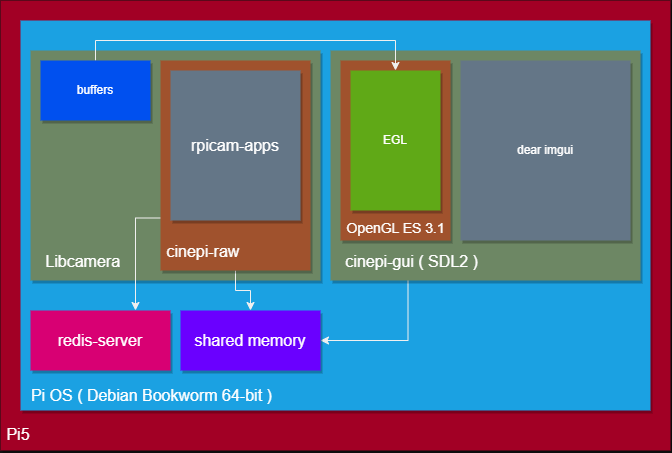

The diagram above was exported from draw.io. Its source (the exported page's mxGraphModel, read from the mxfile embedded in the PNG):
<mxGraphModel dx="1434" dy="866" grid="1" gridSize="10" guides="1" tooltips="1" connect="1" arrows="1" fold="1" page="1" pageScale="1" pageWidth="850" pageHeight="1100" math="0" shadow="0">
  <root>
    <mxCell id="0" />
    <mxCell id="1" parent="0" />
    <mxCell id="MNeyNkqma7h7vtalIz04-1" value="&lt;br&gt;&lt;br&gt;&lt;br&gt;&lt;br&gt;&lt;br&gt;&lt;br&gt;&lt;br&gt;&lt;br&gt;&lt;br&gt;&lt;br&gt;&lt;br&gt;&lt;br&gt;&lt;br&gt;&lt;br&gt;&lt;br&gt;&lt;br&gt;&lt;br&gt;&lt;br&gt;&lt;br&gt;&lt;br&gt;&lt;br&gt;&lt;font style=&quot;font-size: 16px;&quot;&gt;&amp;nbsp; &lt;br&gt;&lt;br&gt;&lt;br&gt;&lt;br&gt;&amp;nbsp; &lt;br&gt;&lt;br&gt;&amp;nbsp;Pi5&lt;/font&gt;" style="rounded=0;whiteSpace=wrap;html=1;strokeColor=none;align=left;fillColor=#a20025;fontColor=#ffffff;shadow=1;" vertex="1" parent="1">
      <mxGeometry x="90" y="380" width="670" height="450" as="geometry" />
    </mxCell>
    <mxCell id="MNeyNkqma7h7vtalIz04-2" value="&lt;br&gt;&lt;br&gt;&lt;br&gt;&lt;br&gt;&lt;br&gt;&lt;br&gt;&lt;br&gt;&lt;br&gt;&lt;br&gt;&lt;br&gt;&lt;br&gt;&lt;br&gt;&lt;br&gt;&lt;br&gt;&lt;br&gt;&lt;br&gt;&lt;br&gt;&lt;font style=&quot;font-size: 16px;&quot;&gt;&amp;nbsp; &lt;br&gt;&lt;br&gt;&lt;br&gt;&amp;nbsp; &amp;nbsp;&lt;br&gt;&lt;br&gt;&lt;br&gt;&amp;nbsp; Pi OS ( Debian Bookworm 64-bit )&lt;/font&gt;" style="rounded=0;whiteSpace=wrap;html=1;fillColor=#1ba1e2;fontColor=#ffffff;strokeColor=none;glass=0;shadow=1;align=left;" vertex="1" parent="1">
      <mxGeometry x="110" y="400" width="630" height="390" as="geometry" />
    </mxCell>
    <mxCell id="MNeyNkqma7h7vtalIz04-3" value="&lt;font style=&quot;font-size: 16px;&quot;&gt;&amp;nbsp;&lt;br&gt;&lt;br&gt;&lt;br&gt;&lt;br&gt;&lt;br&gt;&lt;br&gt;&lt;br&gt;&lt;br&gt;&lt;br&gt;&lt;br&gt;&amp;nbsp; &amp;nbsp;Libcamera&lt;/font&gt;" style="rounded=0;whiteSpace=wrap;html=1;fillColor=#6d8764;fontColor=#ffffff;strokeColor=none;align=left;shadow=1;" vertex="1" parent="1">
      <mxGeometry x="120" y="430" width="290" height="230" as="geometry" />
    </mxCell>
    <mxCell id="MNeyNkqma7h7vtalIz04-21" style="edgeStyle=orthogonalEdgeStyle;rounded=0;orthogonalLoop=1;jettySize=auto;html=1;exitX=0.25;exitY=1;exitDx=0;exitDy=0;entryX=1;entryY=0.5;entryDx=0;entryDy=0;" edge="1" parent="1" source="MNeyNkqma7h7vtalIz04-4" target="MNeyNkqma7h7vtalIz04-14">
      <mxGeometry relative="1" as="geometry" />
    </mxCell>
    <mxCell id="MNeyNkqma7h7vtalIz04-4" value="&lt;font style=&quot;font-size: 16px;&quot;&gt;&amp;nbsp;&lt;br&gt;&lt;br&gt;&lt;br&gt;&lt;br&gt;&lt;br&gt;&lt;br&gt;&lt;br&gt;&lt;br&gt;&lt;br&gt;&lt;br&gt;&amp;nbsp; &amp;nbsp;cinepi-gui ( SDL2 )&lt;/font&gt;" style="rounded=0;whiteSpace=wrap;html=1;fillColor=#6d8764;fontColor=#ffffff;strokeColor=none;align=left;shadow=1;" vertex="1" parent="1">
      <mxGeometry x="420" y="430" width="310" height="230" as="geometry" />
    </mxCell>
    <mxCell id="MNeyNkqma7h7vtalIz04-15" style="edgeStyle=orthogonalEdgeStyle;rounded=0;orthogonalLoop=1;jettySize=auto;html=1;exitX=0;exitY=0.75;exitDx=0;exitDy=0;entryX=0.75;entryY=0;entryDx=0;entryDy=0;" edge="1" parent="1" source="MNeyNkqma7h7vtalIz04-5" target="MNeyNkqma7h7vtalIz04-9">
      <mxGeometry relative="1" as="geometry" />
    </mxCell>
    <mxCell id="MNeyNkqma7h7vtalIz04-20" style="edgeStyle=orthogonalEdgeStyle;rounded=0;orthogonalLoop=1;jettySize=auto;html=1;exitX=0.5;exitY=1;exitDx=0;exitDy=0;entryX=0.5;entryY=0;entryDx=0;entryDy=0;" edge="1" parent="1" source="MNeyNkqma7h7vtalIz04-5" target="MNeyNkqma7h7vtalIz04-14">
      <mxGeometry relative="1" as="geometry" />
    </mxCell>
    <mxCell id="MNeyNkqma7h7vtalIz04-5" value="&lt;font style=&quot;font-size: 16px;&quot;&gt;&amp;nbsp;&lt;br&gt;&lt;br&gt;&lt;br&gt;&lt;br&gt;&lt;br&gt;&lt;br&gt;&lt;br&gt;&lt;br&gt;&lt;br&gt;&amp;nbsp;cinepi-raw&lt;/font&gt;" style="rounded=0;whiteSpace=wrap;html=1;fillColor=#a0522d;fontColor=#ffffff;strokeColor=none;align=left;shadow=1;" vertex="1" parent="1">
      <mxGeometry x="250" y="440" width="150" height="210" as="geometry" />
    </mxCell>
    <mxCell id="MNeyNkqma7h7vtalIz04-6" value="&lt;font style=&quot;font-size: 16px;&quot;&gt;rpicam-apps&lt;/font&gt;" style="rounded=0;whiteSpace=wrap;html=1;strokeColor=none;shadow=1;fillColor=#647687;fontColor=#ffffff;" vertex="1" parent="1">
      <mxGeometry x="260" y="450" width="130" height="150" as="geometry" />
    </mxCell>
    <mxCell id="MNeyNkqma7h7vtalIz04-7" value="&lt;font style=&quot;font-size: 16px;&quot;&gt;&lt;br&gt;&lt;br&gt;&lt;br&gt;&lt;br&gt;&lt;br&gt;&lt;br&gt;&lt;br&gt;&lt;br&gt;&amp;nbsp;&lt;/font&gt;&lt;font style=&quot;font-size: 14px;&quot;&gt;OpenGL ES 3.1&lt;/font&gt;" style="rounded=0;whiteSpace=wrap;html=1;fillColor=#a0522d;fontColor=#ffffff;strokeColor=none;align=left;shadow=1;" vertex="1" parent="1">
      <mxGeometry x="430" y="440" width="110" height="180" as="geometry" />
    </mxCell>
    <mxCell id="MNeyNkqma7h7vtalIz04-8" value="dear imgui" style="rounded=0;whiteSpace=wrap;html=1;strokeColor=none;shadow=1;fillColor=#647687;fontColor=#ffffff;" vertex="1" parent="1">
      <mxGeometry x="550" y="440" width="170" height="180" as="geometry" />
    </mxCell>
    <mxCell id="MNeyNkqma7h7vtalIz04-9" value="&lt;font style=&quot;font-size: 16px;&quot;&gt;redis-server&lt;/font&gt;" style="rounded=0;whiteSpace=wrap;html=1;fillColor=#d80073;fontColor=#ffffff;strokeColor=none;shadow=1;" vertex="1" parent="1">
      <mxGeometry x="120" y="690" width="140" height="60" as="geometry" />
    </mxCell>
    <mxCell id="MNeyNkqma7h7vtalIz04-11" value="EGL" style="rounded=0;whiteSpace=wrap;html=1;strokeColor=none;shadow=1;fillColor=#60a917;fontColor=#ffffff;" vertex="1" parent="1">
      <mxGeometry x="440" y="450" width="90" height="140" as="geometry" />
    </mxCell>
    <mxCell id="MNeyNkqma7h7vtalIz04-14" value="&lt;font style=&quot;font-size: 16px;&quot;&gt;shared memory&lt;/font&gt;" style="rounded=0;whiteSpace=wrap;html=1;fillColor=#6a00ff;fontColor=#ffffff;strokeColor=none;shadow=1;" vertex="1" parent="1">
      <mxGeometry x="270" y="690" width="140" height="60" as="geometry" />
    </mxCell>
    <mxCell id="MNeyNkqma7h7vtalIz04-23" style="edgeStyle=orthogonalEdgeStyle;rounded=0;orthogonalLoop=1;jettySize=auto;html=1;exitX=0.5;exitY=0;exitDx=0;exitDy=0;entryX=0.5;entryY=0;entryDx=0;entryDy=0;" edge="1" parent="1" source="MNeyNkqma7h7vtalIz04-22" target="MNeyNkqma7h7vtalIz04-11">
      <mxGeometry relative="1" as="geometry" />
    </mxCell>
    <mxCell id="MNeyNkqma7h7vtalIz04-22" value="buffers" style="rounded=0;whiteSpace=wrap;html=1;fillColor=#0050ef;fontColor=#ffffff;strokeColor=none;shadow=1;" vertex="1" parent="1">
      <mxGeometry x="130" y="440" width="110" height="60" as="geometry" />
    </mxCell>
  </root>
</mxGraphModel>